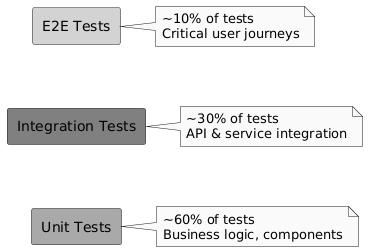

The diagram above was rendered by PlantUML. Its source (embedded in the PNG):
@startuml
skinparam monochrome true

rectangle "E2E Tests" as e2e #lightgray
rectangle "Integration Tests" as integration #gray
rectangle "Unit Tests" as unit #darkgray

e2e -[hidden]down- integration
integration -[hidden]down- unit

note right of e2e : ~10% of tests\nCritical user journeys
note right of integration : ~30% of tests\nAPI & service integration
note right of unit : ~60% of tests\nBusiness logic, components

@enduml